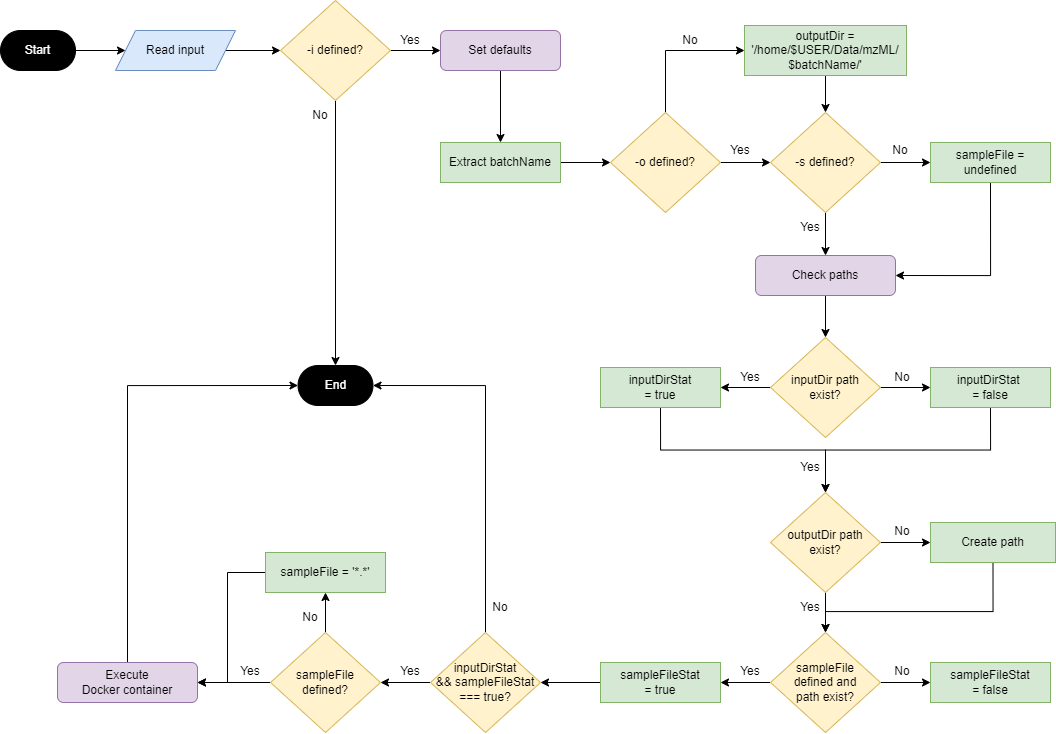

The diagram above was exported from draw.io. Its source (the exported page's mxGraphModel, read from the mxfile embedded in the PNG):
<mxGraphModel dx="778" dy="985" grid="1" gridSize="10" guides="1" tooltips="1" connect="1" arrows="1" fold="1" page="1" pageScale="1" pageWidth="1100" pageHeight="850" math="0" shadow="0">
  <root>
    <mxCell id="0" />
    <mxCell id="1" parent="0" />
    <mxCell id="dQpZ_LDH-aOAHsKjpG-t-1" style="edgeStyle=orthogonalEdgeStyle;rounded=0;orthogonalLoop=1;jettySize=auto;html=1;exitX=1;exitY=0.5;exitDx=0;exitDy=0;" parent="1" source="dQpZ_LDH-aOAHsKjpG-t-2" target="dQpZ_LDH-aOAHsKjpG-t-3" edge="1">
      <mxGeometry relative="1" as="geometry" />
    </mxCell>
    <mxCell id="dQpZ_LDH-aOAHsKjpG-t-2" value="Start" style="rounded=1;whiteSpace=wrap;html=1;arcSize=50;fillColor=#000000;fontColor=#FFFFFF;" parent="1" vertex="1">
      <mxGeometry x="1123" y="89" width="75" height="40" as="geometry" />
    </mxCell>
    <mxCell id="dQpZ_LDH-aOAHsKjpG-t-5" style="edgeStyle=orthogonalEdgeStyle;rounded=0;orthogonalLoop=1;jettySize=auto;html=1;exitX=1;exitY=0.5;exitDx=0;exitDy=0;entryX=0;entryY=0.5;entryDx=0;entryDy=0;" parent="1" source="dQpZ_LDH-aOAHsKjpG-t-3" target="dQpZ_LDH-aOAHsKjpG-t-4" edge="1">
      <mxGeometry relative="1" as="geometry" />
    </mxCell>
    <mxCell id="dQpZ_LDH-aOAHsKjpG-t-3" value="Read input" style="shape=parallelogram;perimeter=parallelogramPerimeter;whiteSpace=wrap;html=1;fixedSize=1;fillColor=#dae8fc;strokeColor=#6c8ebf;" parent="1" vertex="1">
      <mxGeometry x="1238" y="89" width="120" height="40" as="geometry" />
    </mxCell>
    <mxCell id="dQpZ_LDH-aOAHsKjpG-t-7" style="edgeStyle=orthogonalEdgeStyle;rounded=0;orthogonalLoop=1;jettySize=auto;html=1;exitX=0.5;exitY=1;exitDx=0;exitDy=0;entryX=0.5;entryY=0;entryDx=0;entryDy=0;" parent="1" source="dQpZ_LDH-aOAHsKjpG-t-4" target="dQpZ_LDH-aOAHsKjpG-t-6" edge="1">
      <mxGeometry relative="1" as="geometry" />
    </mxCell>
    <mxCell id="dQpZ_LDH-aOAHsKjpG-t-9" style="edgeStyle=orthogonalEdgeStyle;rounded=0;orthogonalLoop=1;jettySize=auto;html=1;exitX=1;exitY=0.5;exitDx=0;exitDy=0;entryX=0;entryY=0.5;entryDx=0;entryDy=0;" parent="1" source="dQpZ_LDH-aOAHsKjpG-t-4" target="dQpZ_LDH-aOAHsKjpG-t-8" edge="1">
      <mxGeometry relative="1" as="geometry" />
    </mxCell>
    <mxCell id="dQpZ_LDH-aOAHsKjpG-t-4" value="-i defined?" style="rhombus;whiteSpace=wrap;html=1;fillColor=#fff2cc;strokeColor=#d6b656;" parent="1" vertex="1">
      <mxGeometry x="1403" y="59" width="110" height="100" as="geometry" />
    </mxCell>
    <mxCell id="dQpZ_LDH-aOAHsKjpG-t-6" value="End" style="rounded=1;whiteSpace=wrap;html=1;arcSize=50;fontColor=#FFFFFF;fillColor=#000000;" parent="1" vertex="1">
      <mxGeometry x="1420.5" y="424" width="75" height="40" as="geometry" />
    </mxCell>
    <mxCell id="dQpZ_LDH-aOAHsKjpG-t-11" style="edgeStyle=orthogonalEdgeStyle;rounded=0;orthogonalLoop=1;jettySize=auto;html=1;exitX=0.5;exitY=1;exitDx=0;exitDy=0;entryX=0.5;entryY=0;entryDx=0;entryDy=0;" parent="1" source="dQpZ_LDH-aOAHsKjpG-t-8" target="dQpZ_LDH-aOAHsKjpG-t-10" edge="1">
      <mxGeometry relative="1" as="geometry">
        <mxPoint x="1623" y="159" as="sourcePoint" />
      </mxGeometry>
    </mxCell>
    <mxCell id="dQpZ_LDH-aOAHsKjpG-t-8" value="Set defaults" style="rounded=1;whiteSpace=wrap;html=1;fillColor=#e1d5e7;strokeColor=#9673a6;" parent="1" vertex="1">
      <mxGeometry x="1563" y="89" width="120" height="40" as="geometry" />
    </mxCell>
    <mxCell id="dQpZ_LDH-aOAHsKjpG-t-13" style="edgeStyle=orthogonalEdgeStyle;rounded=0;orthogonalLoop=1;jettySize=auto;html=1;exitX=1;exitY=0.5;exitDx=0;exitDy=0;entryX=0;entryY=0.5;entryDx=0;entryDy=0;" parent="1" source="dQpZ_LDH-aOAHsKjpG-t-10" target="dQpZ_LDH-aOAHsKjpG-t-12" edge="1">
      <mxGeometry relative="1" as="geometry" />
    </mxCell>
    <mxCell id="dQpZ_LDH-aOAHsKjpG-t-10" value="Extract batchName" style="rounded=0;whiteSpace=wrap;html=1;fillColor=#d5e8d4;strokeColor=#82b366;" parent="1" vertex="1">
      <mxGeometry x="1563" y="201" width="120" height="40" as="geometry" />
    </mxCell>
    <mxCell id="dQpZ_LDH-aOAHsKjpG-t-15" style="edgeStyle=orthogonalEdgeStyle;rounded=0;orthogonalLoop=1;jettySize=auto;html=1;exitX=1;exitY=0.5;exitDx=0;exitDy=0;entryX=0;entryY=0.5;entryDx=0;entryDy=0;" parent="1" source="dQpZ_LDH-aOAHsKjpG-t-12" target="dQpZ_LDH-aOAHsKjpG-t-14" edge="1">
      <mxGeometry relative="1" as="geometry" />
    </mxCell>
    <mxCell id="dQpZ_LDH-aOAHsKjpG-t-20" style="edgeStyle=orthogonalEdgeStyle;rounded=0;orthogonalLoop=1;jettySize=auto;html=1;exitX=0.5;exitY=0;exitDx=0;exitDy=0;entryX=0;entryY=0.5;entryDx=0;entryDy=0;" parent="1" source="dQpZ_LDH-aOAHsKjpG-t-12" target="dQpZ_LDH-aOAHsKjpG-t-18" edge="1">
      <mxGeometry relative="1" as="geometry" />
    </mxCell>
    <mxCell id="dQpZ_LDH-aOAHsKjpG-t-12" value="-o defined?" style="rhombus;whiteSpace=wrap;html=1;fillColor=#fff2cc;strokeColor=#d6b656;" parent="1" vertex="1">
      <mxGeometry x="1733" y="171" width="110" height="100" as="geometry" />
    </mxCell>
    <mxCell id="dQpZ_LDH-aOAHsKjpG-t-17" style="edgeStyle=orthogonalEdgeStyle;rounded=0;orthogonalLoop=1;jettySize=auto;html=1;exitX=1;exitY=0.5;exitDx=0;exitDy=0;entryX=0;entryY=0.5;entryDx=0;entryDy=0;" parent="1" source="dQpZ_LDH-aOAHsKjpG-t-14" target="dQpZ_LDH-aOAHsKjpG-t-16" edge="1">
      <mxGeometry relative="1" as="geometry" />
    </mxCell>
    <mxCell id="dQpZ_LDH-aOAHsKjpG-t-28" style="edgeStyle=orthogonalEdgeStyle;rounded=0;orthogonalLoop=1;jettySize=auto;html=1;exitX=0.5;exitY=1;exitDx=0;exitDy=0;entryX=0.5;entryY=0;entryDx=0;entryDy=0;" parent="1" source="dQpZ_LDH-aOAHsKjpG-t-14" target="dQpZ_LDH-aOAHsKjpG-t-26" edge="1">
      <mxGeometry relative="1" as="geometry" />
    </mxCell>
    <mxCell id="dQpZ_LDH-aOAHsKjpG-t-14" value="-s defined?" style="rhombus;whiteSpace=wrap;html=1;fillColor=#fff2cc;strokeColor=#d6b656;" parent="1" vertex="1">
      <mxGeometry x="1893" y="171" width="110" height="100" as="geometry" />
    </mxCell>
    <mxCell id="dQpZ_LDH-aOAHsKjpG-t-27" style="edgeStyle=orthogonalEdgeStyle;rounded=0;orthogonalLoop=1;jettySize=auto;html=1;exitX=0.5;exitY=1;exitDx=0;exitDy=0;entryX=1;entryY=0.5;entryDx=0;entryDy=0;" parent="1" source="dQpZ_LDH-aOAHsKjpG-t-16" target="dQpZ_LDH-aOAHsKjpG-t-26" edge="1">
      <mxGeometry relative="1" as="geometry" />
    </mxCell>
    <mxCell id="dQpZ_LDH-aOAHsKjpG-t-16" value="sampleFile = undefined" style="rounded=0;whiteSpace=wrap;html=1;fillColor=#d5e8d4;strokeColor=#82b366;" parent="1" vertex="1">
      <mxGeometry x="2053" y="201" width="120" height="40" as="geometry" />
    </mxCell>
    <mxCell id="dQpZ_LDH-aOAHsKjpG-t-19" style="edgeStyle=orthogonalEdgeStyle;rounded=0;orthogonalLoop=1;jettySize=auto;html=1;exitX=0.5;exitY=1;exitDx=0;exitDy=0;entryX=0.5;entryY=0;entryDx=0;entryDy=0;" parent="1" source="dQpZ_LDH-aOAHsKjpG-t-18" target="dQpZ_LDH-aOAHsKjpG-t-14" edge="1">
      <mxGeometry relative="1" as="geometry" />
    </mxCell>
    <mxCell id="dQpZ_LDH-aOAHsKjpG-t-18" value="outputDir =&lt;br&gt;'/home/$USER/Data/mzML/&lt;br&gt;$batchName/'" style="rounded=0;whiteSpace=wrap;html=1;fillColor=#d5e8d4;strokeColor=#82b366;" parent="1" vertex="1">
      <mxGeometry x="1867" y="84" width="162" height="50" as="geometry" />
    </mxCell>
    <mxCell id="dQpZ_LDH-aOAHsKjpG-t-21" value="Yes" style="text;html=1;strokeColor=none;fillColor=none;align=center;verticalAlign=middle;whiteSpace=wrap;rounded=0;" parent="1" vertex="1">
      <mxGeometry x="1503" y="84" width="60" height="30" as="geometry" />
    </mxCell>
    <mxCell id="dQpZ_LDH-aOAHsKjpG-t-22" value="No" style="text;html=1;strokeColor=none;fillColor=none;align=center;verticalAlign=middle;whiteSpace=wrap;rounded=0;rotation=0;" parent="1" vertex="1">
      <mxGeometry x="1413" y="159" width="60" height="30" as="geometry" />
    </mxCell>
    <mxCell id="dQpZ_LDH-aOAHsKjpG-t-23" value="No" style="text;html=1;strokeColor=none;fillColor=none;align=center;verticalAlign=middle;whiteSpace=wrap;rounded=0;" parent="1" vertex="1">
      <mxGeometry x="1783" y="84" width="60" height="30" as="geometry" />
    </mxCell>
    <mxCell id="dQpZ_LDH-aOAHsKjpG-t-24" value="Yes" style="text;html=1;strokeColor=none;fillColor=none;align=center;verticalAlign=middle;whiteSpace=wrap;rounded=0;" parent="1" vertex="1">
      <mxGeometry x="1833" y="194" width="60" height="30" as="geometry" />
    </mxCell>
    <mxCell id="dQpZ_LDH-aOAHsKjpG-t-25" value="No" style="text;html=1;strokeColor=none;fillColor=none;align=center;verticalAlign=middle;whiteSpace=wrap;rounded=0;" parent="1" vertex="1">
      <mxGeometry x="1993" y="194" width="60" height="30" as="geometry" />
    </mxCell>
    <mxCell id="dQpZ_LDH-aOAHsKjpG-t-30" style="edgeStyle=orthogonalEdgeStyle;rounded=0;orthogonalLoop=1;jettySize=auto;html=1;exitX=0.5;exitY=1;exitDx=0;exitDy=0;entryX=0.5;entryY=0;entryDx=0;entryDy=0;" parent="1" source="dQpZ_LDH-aOAHsKjpG-t-26" target="dQpZ_LDH-aOAHsKjpG-t-29" edge="1">
      <mxGeometry relative="1" as="geometry" />
    </mxCell>
    <mxCell id="dQpZ_LDH-aOAHsKjpG-t-26" value="Check paths" style="rounded=1;whiteSpace=wrap;html=1;fillColor=#e1d5e7;strokeColor=#9673a6;" parent="1" vertex="1">
      <mxGeometry x="1878" y="314" width="140" height="40" as="geometry" />
    </mxCell>
    <mxCell id="dQpZ_LDH-aOAHsKjpG-t-33" style="edgeStyle=orthogonalEdgeStyle;rounded=0;orthogonalLoop=1;jettySize=auto;html=1;exitX=1;exitY=0.5;exitDx=0;exitDy=0;" parent="1" source="dQpZ_LDH-aOAHsKjpG-t-29" target="dQpZ_LDH-aOAHsKjpG-t-32" edge="1">
      <mxGeometry relative="1" as="geometry" />
    </mxCell>
    <mxCell id="dQpZ_LDH-aOAHsKjpG-t-37" style="edgeStyle=orthogonalEdgeStyle;rounded=0;orthogonalLoop=1;jettySize=auto;html=1;exitX=0;exitY=0.5;exitDx=0;exitDy=0;entryX=1;entryY=0.5;entryDx=0;entryDy=0;" parent="1" source="dQpZ_LDH-aOAHsKjpG-t-29" target="dQpZ_LDH-aOAHsKjpG-t-36" edge="1">
      <mxGeometry relative="1" as="geometry" />
    </mxCell>
    <mxCell id="dQpZ_LDH-aOAHsKjpG-t-29" value="inputDir path&lt;br&gt;exist?" style="rhombus;whiteSpace=wrap;html=1;fillColor=#fff2cc;strokeColor=#d6b656;" parent="1" vertex="1">
      <mxGeometry x="1893" y="396" width="110" height="100" as="geometry" />
    </mxCell>
    <mxCell id="dQpZ_LDH-aOAHsKjpG-t-41" style="edgeStyle=orthogonalEdgeStyle;rounded=0;orthogonalLoop=1;jettySize=auto;html=1;exitX=1;exitY=0.5;exitDx=0;exitDy=0;" parent="1" source="dQpZ_LDH-aOAHsKjpG-t-31" target="dQpZ_LDH-aOAHsKjpG-t-40" edge="1">
      <mxGeometry relative="1" as="geometry" />
    </mxCell>
    <mxCell id="dQpZ_LDH-aOAHsKjpG-t-47" style="edgeStyle=orthogonalEdgeStyle;rounded=0;orthogonalLoop=1;jettySize=auto;html=1;exitX=0.5;exitY=1;exitDx=0;exitDy=0;entryX=0.5;entryY=0;entryDx=0;entryDy=0;" parent="1" source="dQpZ_LDH-aOAHsKjpG-t-31" target="dQpZ_LDH-aOAHsKjpG-t-43" edge="1">
      <mxGeometry relative="1" as="geometry" />
    </mxCell>
    <mxCell id="dQpZ_LDH-aOAHsKjpG-t-31" value="outputDir path &lt;br&gt;exist?" style="rhombus;whiteSpace=wrap;html=1;fillColor=#fff2cc;strokeColor=#d6b656;" parent="1" vertex="1">
      <mxGeometry x="1893" y="551" width="110" height="100" as="geometry" />
    </mxCell>
    <mxCell id="dQpZ_LDH-aOAHsKjpG-t-39" style="edgeStyle=orthogonalEdgeStyle;rounded=0;orthogonalLoop=1;jettySize=auto;html=1;exitX=0.5;exitY=1;exitDx=0;exitDy=0;entryX=0.5;entryY=0;entryDx=0;entryDy=0;" parent="1" source="dQpZ_LDH-aOAHsKjpG-t-32" target="dQpZ_LDH-aOAHsKjpG-t-31" edge="1">
      <mxGeometry relative="1" as="geometry" />
    </mxCell>
    <mxCell id="dQpZ_LDH-aOAHsKjpG-t-32" value="inputDirStat&amp;nbsp;&lt;br&gt;= false" style="rounded=0;whiteSpace=wrap;html=1;fillColor=#d5e8d4;strokeColor=#82b366;" parent="1" vertex="1">
      <mxGeometry x="2053" y="426" width="120" height="40" as="geometry" />
    </mxCell>
    <mxCell id="dQpZ_LDH-aOAHsKjpG-t-34" value="No" style="text;html=1;strokeColor=none;fillColor=none;align=center;verticalAlign=middle;whiteSpace=wrap;rounded=0;" parent="1" vertex="1">
      <mxGeometry x="1995" y="421" width="60" height="30" as="geometry" />
    </mxCell>
    <mxCell id="dQpZ_LDH-aOAHsKjpG-t-38" style="edgeStyle=orthogonalEdgeStyle;rounded=0;orthogonalLoop=1;jettySize=auto;html=1;exitX=0.5;exitY=1;exitDx=0;exitDy=0;entryX=0.5;entryY=0;entryDx=0;entryDy=0;" parent="1" source="dQpZ_LDH-aOAHsKjpG-t-36" target="dQpZ_LDH-aOAHsKjpG-t-31" edge="1">
      <mxGeometry relative="1" as="geometry" />
    </mxCell>
    <mxCell id="dQpZ_LDH-aOAHsKjpG-t-36" value="inputDirStat&lt;br&gt;= true" style="rounded=0;whiteSpace=wrap;html=1;fillColor=#d5e8d4;strokeColor=#82b366;" parent="1" vertex="1">
      <mxGeometry x="1723" y="426" width="120" height="40" as="geometry" />
    </mxCell>
    <mxCell id="dQpZ_LDH-aOAHsKjpG-t-76" style="edgeStyle=orthogonalEdgeStyle;rounded=0;orthogonalLoop=1;jettySize=auto;html=1;exitX=0.5;exitY=1;exitDx=0;exitDy=0;entryX=0.5;entryY=0;entryDx=0;entryDy=0;" parent="1" source="dQpZ_LDH-aOAHsKjpG-t-40" target="dQpZ_LDH-aOAHsKjpG-t-43" edge="1">
      <mxGeometry relative="1" as="geometry">
        <Array as="points">
          <mxPoint x="2116" y="670" />
          <mxPoint x="1948" y="670" />
        </Array>
      </mxGeometry>
    </mxCell>
    <mxCell id="dQpZ_LDH-aOAHsKjpG-t-40" value="Create path" style="rounded=0;whiteSpace=wrap;html=1;fillColor=#d5e8d4;strokeColor=#82b366;" parent="1" vertex="1">
      <mxGeometry x="2053" y="581" width="125" height="40" as="geometry" />
    </mxCell>
    <mxCell id="dQpZ_LDH-aOAHsKjpG-t-42" value="No" style="text;html=1;strokeColor=none;fillColor=none;align=center;verticalAlign=middle;whiteSpace=wrap;rounded=0;" parent="1" vertex="1">
      <mxGeometry x="1995" y="575" width="60" height="30" as="geometry" />
    </mxCell>
    <mxCell id="dQpZ_LDH-aOAHsKjpG-t-45" style="edgeStyle=orthogonalEdgeStyle;rounded=0;orthogonalLoop=1;jettySize=auto;html=1;exitX=1;exitY=0.5;exitDx=0;exitDy=0;entryX=0;entryY=0.5;entryDx=0;entryDy=0;" parent="1" source="dQpZ_LDH-aOAHsKjpG-t-43" target="dQpZ_LDH-aOAHsKjpG-t-44" edge="1">
      <mxGeometry relative="1" as="geometry" />
    </mxCell>
    <mxCell id="dQpZ_LDH-aOAHsKjpG-t-53" style="edgeStyle=orthogonalEdgeStyle;rounded=0;orthogonalLoop=1;jettySize=auto;html=1;exitX=0;exitY=0.5;exitDx=0;exitDy=0;entryX=1;entryY=0.5;entryDx=0;entryDy=0;" parent="1" source="dQpZ_LDH-aOAHsKjpG-t-43" target="dQpZ_LDH-aOAHsKjpG-t-52" edge="1">
      <mxGeometry relative="1" as="geometry" />
    </mxCell>
    <mxCell id="dQpZ_LDH-aOAHsKjpG-t-43" value="sampleFile&lt;br&gt;defined and &lt;br&gt;path exist?" style="rhombus;whiteSpace=wrap;html=1;fillColor=#fff2cc;strokeColor=#d6b656;" parent="1" vertex="1">
      <mxGeometry x="1893" y="691" width="110" height="100" as="geometry" />
    </mxCell>
    <mxCell id="dQpZ_LDH-aOAHsKjpG-t-44" value="sampleFileStat&lt;br&gt;= false" style="rounded=0;whiteSpace=wrap;html=1;fillColor=#d5e8d4;strokeColor=#82b366;" parent="1" vertex="1">
      <mxGeometry x="2053" y="721" width="120" height="40" as="geometry" />
    </mxCell>
    <mxCell id="dQpZ_LDH-aOAHsKjpG-t-46" value="No" style="text;html=1;strokeColor=none;fillColor=none;align=center;verticalAlign=middle;whiteSpace=wrap;rounded=0;" parent="1" vertex="1">
      <mxGeometry x="1995" y="715" width="60" height="30" as="geometry" />
    </mxCell>
    <mxCell id="dQpZ_LDH-aOAHsKjpG-t-48" value="Yes" style="text;html=1;strokeColor=none;fillColor=none;align=center;verticalAlign=middle;whiteSpace=wrap;rounded=0;" parent="1" vertex="1">
      <mxGeometry x="1843" y="421" width="60" height="30" as="geometry" />
    </mxCell>
    <mxCell id="dQpZ_LDH-aOAHsKjpG-t-49" value="Yes" style="text;html=1;strokeColor=none;fillColor=none;align=center;verticalAlign=middle;whiteSpace=wrap;rounded=0;" parent="1" vertex="1">
      <mxGeometry x="1903" y="511" width="60" height="30" as="geometry" />
    </mxCell>
    <mxCell id="dQpZ_LDH-aOAHsKjpG-t-50" value="Yes" style="text;html=1;strokeColor=none;fillColor=none;align=center;verticalAlign=middle;whiteSpace=wrap;rounded=0;" parent="1" vertex="1">
      <mxGeometry x="1903" y="651" width="60" height="30" as="geometry" />
    </mxCell>
    <mxCell id="dQpZ_LDH-aOAHsKjpG-t-59" style="edgeStyle=orthogonalEdgeStyle;rounded=0;orthogonalLoop=1;jettySize=auto;html=1;exitX=0.5;exitY=0;exitDx=0;exitDy=0;entryX=1;entryY=0.5;entryDx=0;entryDy=0;" parent="1" source="dQpZ_LDH-aOAHsKjpG-t-51" target="dQpZ_LDH-aOAHsKjpG-t-6" edge="1">
      <mxGeometry relative="1" as="geometry">
        <mxPoint x="1608" y="644" as="targetPoint" />
      </mxGeometry>
    </mxCell>
    <mxCell id="dQpZ_LDH-aOAHsKjpG-t-61" style="edgeStyle=orthogonalEdgeStyle;rounded=0;orthogonalLoop=1;jettySize=auto;html=1;exitX=0;exitY=0.5;exitDx=0;exitDy=0;entryX=1;entryY=0.5;entryDx=0;entryDy=0;" parent="1" source="dQpZ_LDH-aOAHsKjpG-t-51" target="dQpZ_LDH-aOAHsKjpG-t-60" edge="1">
      <mxGeometry relative="1" as="geometry" />
    </mxCell>
    <mxCell id="dQpZ_LDH-aOAHsKjpG-t-51" value="inputDirStat &lt;br&gt;&amp;amp;&amp;amp; sampleFileStat === true?" style="rhombus;whiteSpace=wrap;html=1;fillColor=#fff2cc;strokeColor=#d6b656;" parent="1" vertex="1">
      <mxGeometry x="1553" y="691" width="110" height="100" as="geometry" />
    </mxCell>
    <mxCell id="dQpZ_LDH-aOAHsKjpG-t-56" style="edgeStyle=orthogonalEdgeStyle;rounded=0;orthogonalLoop=1;jettySize=auto;html=1;exitX=0;exitY=0.5;exitDx=0;exitDy=0;entryX=1;entryY=0.5;entryDx=0;entryDy=0;" parent="1" source="dQpZ_LDH-aOAHsKjpG-t-52" target="dQpZ_LDH-aOAHsKjpG-t-51" edge="1">
      <mxGeometry relative="1" as="geometry" />
    </mxCell>
    <mxCell id="dQpZ_LDH-aOAHsKjpG-t-52" value="sampleFileStat&lt;br&gt;= true" style="rounded=0;whiteSpace=wrap;html=1;fillColor=#d5e8d4;strokeColor=#82b366;" parent="1" vertex="1">
      <mxGeometry x="1723" y="721" width="120" height="40" as="geometry" />
    </mxCell>
    <mxCell id="dQpZ_LDH-aOAHsKjpG-t-54" value="Yes" style="text;html=1;strokeColor=none;fillColor=none;align=center;verticalAlign=middle;whiteSpace=wrap;rounded=0;" parent="1" vertex="1">
      <mxGeometry x="1843" y="715" width="60" height="30" as="geometry" />
    </mxCell>
    <mxCell id="dQpZ_LDH-aOAHsKjpG-t-72" style="edgeStyle=orthogonalEdgeStyle;rounded=0;orthogonalLoop=1;jettySize=auto;html=1;exitX=0;exitY=0.5;exitDx=0;exitDy=0;entryX=1;entryY=0.5;entryDx=0;entryDy=0;" parent="1" source="dQpZ_LDH-aOAHsKjpG-t-60" target="dQpZ_LDH-aOAHsKjpG-t-68" edge="1">
      <mxGeometry relative="1" as="geometry" />
    </mxCell>
    <mxCell id="dQpZ_LDH-aOAHsKjpG-t-73" style="edgeStyle=orthogonalEdgeStyle;rounded=0;orthogonalLoop=1;jettySize=auto;html=1;exitX=0.5;exitY=0;exitDx=0;exitDy=0;entryX=0.5;entryY=1;entryDx=0;entryDy=0;" parent="1" source="dQpZ_LDH-aOAHsKjpG-t-60" target="dQpZ_LDH-aOAHsKjpG-t-63" edge="1">
      <mxGeometry relative="1" as="geometry" />
    </mxCell>
    <mxCell id="dQpZ_LDH-aOAHsKjpG-t-60" value="sampleFile &lt;br&gt;defined?" style="rhombus;whiteSpace=wrap;html=1;fillColor=#fff2cc;strokeColor=#d6b656;" parent="1" vertex="1">
      <mxGeometry x="1393" y="691" width="110" height="100" as="geometry" />
    </mxCell>
    <mxCell id="dQpZ_LDH-aOAHsKjpG-t-62" value="No" style="text;html=1;strokeColor=none;fillColor=none;align=center;verticalAlign=middle;whiteSpace=wrap;rounded=0;rotation=0;" parent="1" vertex="1">
      <mxGeometry x="1593" y="651" width="60" height="30" as="geometry" />
    </mxCell>
    <mxCell id="dQpZ_LDH-aOAHsKjpG-t-74" style="edgeStyle=orthogonalEdgeStyle;rounded=0;orthogonalLoop=1;jettySize=auto;html=1;exitX=0;exitY=0.5;exitDx=0;exitDy=0;entryX=1;entryY=0.5;entryDx=0;entryDy=0;" parent="1" source="dQpZ_LDH-aOAHsKjpG-t-63" target="dQpZ_LDH-aOAHsKjpG-t-68" edge="1">
      <mxGeometry relative="1" as="geometry">
        <Array as="points">
          <mxPoint x="1350" y="631" />
          <mxPoint x="1350" y="741" />
        </Array>
      </mxGeometry>
    </mxCell>
    <mxCell id="dQpZ_LDH-aOAHsKjpG-t-63" value="sampleFile = '*.*'" style="rounded=0;whiteSpace=wrap;html=1;fillColor=#d5e8d4;strokeColor=#82b366;" parent="1" vertex="1">
      <mxGeometry x="1388" y="611" width="120" height="40" as="geometry" />
    </mxCell>
    <mxCell id="dQpZ_LDH-aOAHsKjpG-t-65" value="No" style="text;html=1;strokeColor=none;fillColor=none;align=center;verticalAlign=middle;whiteSpace=wrap;rounded=0;rotation=0;" parent="1" vertex="1">
      <mxGeometry x="1403" y="661" width="60" height="30" as="geometry" />
    </mxCell>
    <mxCell id="dQpZ_LDH-aOAHsKjpG-t-66" value="Yes" style="text;html=1;strokeColor=none;fillColor=none;align=center;verticalAlign=middle;whiteSpace=wrap;rounded=0;rotation=0;" parent="1" vertex="1">
      <mxGeometry x="1503" y="715" width="60" height="30" as="geometry" />
    </mxCell>
    <mxCell id="dQpZ_LDH-aOAHsKjpG-t-67" value="Yes" style="text;html=1;strokeColor=none;fillColor=none;align=center;verticalAlign=middle;whiteSpace=wrap;rounded=0;" parent="1" vertex="1">
      <mxGeometry x="1903" y="271" width="60" height="30" as="geometry" />
    </mxCell>
    <mxCell id="dQpZ_LDH-aOAHsKjpG-t-75" style="edgeStyle=orthogonalEdgeStyle;rounded=0;orthogonalLoop=1;jettySize=auto;html=1;exitX=0.5;exitY=0;exitDx=0;exitDy=0;entryX=0;entryY=0.5;entryDx=0;entryDy=0;" parent="1" source="dQpZ_LDH-aOAHsKjpG-t-68" target="dQpZ_LDH-aOAHsKjpG-t-6" edge="1">
      <mxGeometry relative="1" as="geometry" />
    </mxCell>
    <mxCell id="dQpZ_LDH-aOAHsKjpG-t-68" value="Execute &lt;br&gt;Docker container" style="rounded=1;whiteSpace=wrap;html=1;fillColor=#e1d5e7;strokeColor=#9673a6;" parent="1" vertex="1">
      <mxGeometry x="1180" y="721" width="140" height="40" as="geometry" />
    </mxCell>
    <mxCell id="dQpZ_LDH-aOAHsKjpG-t-70" value="Yes" style="text;html=1;strokeColor=none;fillColor=none;align=center;verticalAlign=middle;whiteSpace=wrap;rounded=0;rotation=0;" parent="1" vertex="1">
      <mxGeometry x="1343" y="715" width="60" height="30" as="geometry" />
    </mxCell>
  </root>
</mxGraphModel>